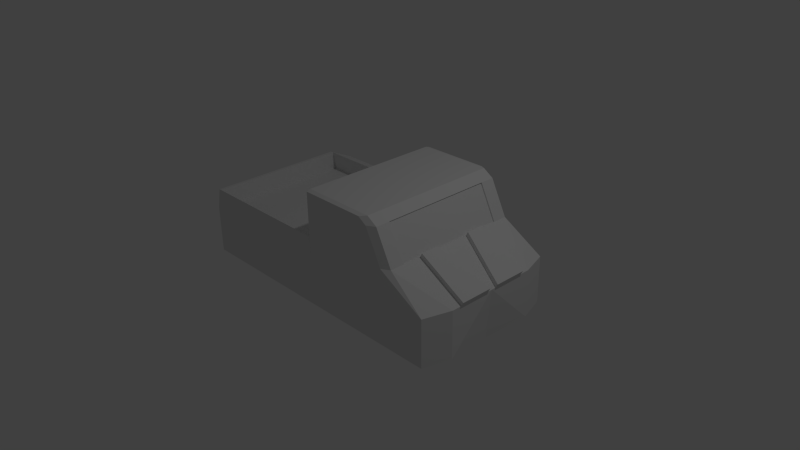 # Source: Model_Jeep.blend  (saved by Blender 2.69.0; exported with 4.5.12 LTS)
import bpy
from mathutils import Matrix  # noqa: F401  (used for matrix-valued properties, if any)

bpy.ops.wm.read_factory_settings(use_empty=True)
scene = bpy.context.scene
scene.name = 'Scene'

# ---- collections
col_collection_1 = bpy.data.collections.new('Collection 1'); scene.collection.children.link(col_collection_1)

# ---- materials (node trees are filled in below, after node groups)
mat_material = bpy.data.materials.new('Material')
mat_material.alpha_threshold = 0.0
mat_material.use_transparent_shadow = False
mat_material.roughness = 0.5
mat_material.line_color = (0.0, 0.0, 0.0, 1.0)

# ---- material node trees

# ---- world
world_world = bpy.data.worlds.new('World'); scene.world = world_world
world_world.color = (0.05088, 0.05088, 0.05088)
world_world.use_sun_shadow = False
world_world.sun_shadow_jitter_overblur = 0.0
world_world.cycles.sampling_method = 'MANUAL'
world_world.cycles.sample_map_resolution = 256

# ---- cameras
cam_camera = bpy.data.cameras.new('Camera')
cam_camera.clip_end = 100.0
cam_camera.lens = 35.0
cam_camera.sensor_width = 32.0
cam_camera.sensor_height = 18.0
cam_camera.ortho_scale = 7.314
cam_camera.dof.focus_distance = 0.0
cam_camera.dof.aperture_fstop = 128.0

# ---- lights
light_lamp = bpy.data.lights.new('Lamp', 'POINT')
light_lamp.transmission_factor = 0.0
light_lamp.cutoff_distance = 30.0
light_lamp.energy = 100.0
light_lamp.shadow_buffer_clip_start = 1.001
light_lamp.shadow_soft_size = 0.1
light_lamp.shadow_maximum_resolution = 0.006
light_lamp.use_absolute_resolution = True
light_lamp.cycles.use_multiple_importance_sampling = False

# ---- meshes
me_cube = bpy.data.meshes.new('Cube')
me_cube.from_pydata([(-1.0, 1.0, -1.0), (-1.0, 1.0, 1.0), (1.0, 0.0, 1.0), (2.384e-07, 1.0, 1.0), (-1.0, 1.788e-07, 1.0), (-1.49e-07, -1.788e-07, 1.0), (1.0, 0.5013, 1.0), (4.47e-08, 0.5, 1.0), (0.5694, -3.576e-07, 3.541), (0.5694, 0.5, 3.541), (-1.49e-07, -1.788e-07, 3.819), (4.47e-08, 0.5, 3.819), (0.5, -3.576e-07, 3.819), (0.5, 0.5, 3.819), (0.965, 0.0, -1.124), (1.0, 0.5758, 1.0), (0.6806, -4.47e-07, 2.134), (0.9087, 0.0, -1.124), (1.0, 0.06115, 1.0), (0.5694, 0.25, 3.541), (0.5694, 0.75, 3.541), (0.6806, 0.5, 2.134), (0.6806, 0.25, 2.134), (0.6806, 0.75, 2.134), (0.9437, 1.0, -1.0), (1.0, 0.6335, -1.0), (1.0, 0.6335, 1.0), (0.9437, 1.0, 0.9922), (0.5137, 1.0, 3.532), (0.5694, 0.9437, 3.541), (2.166e-07, 0.9437, 3.819), (2.384e-07, 1.0, 3.762), (0.5, 0.9437, 3.819), (0.4561, 1.0, 3.762), (0.6806, 0.9437, 2.134), (0.6249, 1.0, 2.124), (1.015, 0.5013, 1.163), (1.015, 0.06115, 1.163), (0.6953, 0.5, 2.298), (0.6953, 0.25, 2.298), (-1.0, 0.0, -1.0), (0.9087, 0.0, -1.124), (0.9437, 1.0, -1.0), (-0.8058, 1.036, -0.5707), (-0.8058, 1.036, 1.096), (0.02746, 1.036, 1.096), (0.8138, 1.036, -0.5707), (0.8138, 1.036, 1.089), (0.4555, 1.036, 3.206), (0.02746, 1.036, 3.398), (0.4075, 1.036, 3.398), (0.5482, 1.036, 2.032), (0.5614, 0.0, 3.516), (0.5614, 0.5, 3.516), (0.6726, 0.0, 2.109), (0.5614, 0.25, 3.516), (0.5614, 0.75, 3.516), (0.6726, 0.5, 2.109), (0.6726, 0.25, 2.109), (0.6726, 0.75, 2.109), (-1.0, 0.9621, 1.82), (2.384e-07, 0.9621, 1.82), (-0.8058, 0.9986, 1.916), (0.02746, 0.9986, 1.916), (-1.0, 0.0, 1.0), (-1.0, 0.0, 1.82), (-0.9768, 1.0, 1.0), (-0.9768, 0.9621, 1.82), (-0.9768, 0.0, 1.0), (-0.9768, 0.0, 1.82)], [], [(24, 0, 43, 46), (26, 34, 23, 15), (18, 2, 25, 26, 15, 6), (14, 25, 2), (3, 1, 4, 5, 7), (8, 19, 9, 13, 12), (22, 21, 57, 58), (21, 23, 59, 57), (34, 29, 20, 23), (13, 11, 10, 12), (3, 7, 11, 30, 31), (7, 5, 10, 11), (9, 20, 29, 32, 13), (18, 22, 16, 2), (22, 18, 37, 39), (23, 20, 56, 59), (15, 23, 21, 6), (3, 31, 49, 45), (32, 30, 11, 13), (24, 27, 26, 25), (34, 26, 27, 35), (28, 33, 32, 29), (33, 31, 30, 32), (35, 28, 29, 34), (24, 25, 14, 17), (36, 38, 39, 37), (21, 22, 39, 38), (18, 6, 36, 37), (6, 21, 38, 36), (1, 0, 4), (17, 0, 40, 41), (47, 46, 43, 44, 45, 48, 51), (48, 45, 49, 50), (24, 17, 41, 42), (0, 40, 4), (0, 24, 42, 41, 40), (28, 35, 51, 48), (31, 33, 50, 49), (33, 28, 48, 50), (35, 27, 47, 51), (27, 24, 46, 47), (44, 1, 60, 62), (0, 1, 44, 43), (58, 55, 52, 54), (59, 56, 53, 57), (57, 53, 55, 58), (16, 22, 58, 54), (20, 9, 53, 56), (9, 19, 55, 53), (19, 8, 52, 55), (60, 61, 63, 62), (45, 44, 62, 63), (3, 45, 63, 61), (1, 3, 61, 60), (60, 65, 69, 67), (66, 67, 69, 68), (64, 1, 66, 68), (1, 60, 67, 66), (4, 65, 60, 1)])
me_cube.materials.append(mat_material)
me_cube.use_remesh_preserve_volume = False
me_cube.use_remesh_preserve_attributes = False
me_cube.use_mirror_vertex_groups = False
me_cube.update()

# ---- objects
ob_cube = bpy.data.objects.new('Cube', me_cube)
ob_lamp = bpy.data.objects.new('Lamp', light_lamp)
ob_camera = bpy.data.objects.new('Camera', cam_camera)

# ---- transforms, parenting, visibility, modifiers, constraints
ob_cube.location = (0.0, 0.0, 0.0)
ob_cube.scale = (2.0, 1.0, 0.3183)
ob_cube.lock_rotations_4d = False
ob_cube.empty_display_type = 'ARROWS'
ob_cube.lineart.crease_threshold = 0.0
_m = ob_cube.modifiers.new('Mirror', 'MIRROR')
_m.use_axis = (False, True, False)
_m.use_clip = True
ob_lamp.location = (4.076, 1.005, 5.904)
ob_lamp.rotation_euler = (0.6503, 0.05522, 1.866)
ob_lamp.lock_rotations_4d = False
ob_lamp.empty_display_type = 'ARROWS'
ob_lamp.color = (0.0, 0.0, 0.0, 0.0)
ob_lamp.lineart.crease_threshold = 0.0
ob_camera.location = (7.481, -6.508, 5.344)
ob_camera.rotation_euler = (1.109, 0.01082, 0.8149)
ob_camera.lock_rotations_4d = False
ob_camera.empty_display_type = 'ARROWS'
ob_camera.color = (0.0, 0.0, 0.0, 0.0)
ob_camera.display_type = 'WIRE'
ob_camera.lineart.crease_threshold = 0.0

# ---- collection membership
col_collection_1.objects.link(ob_cube)
col_collection_1.objects.link(ob_lamp)
col_collection_1.objects.link(ob_camera)

# ---- scene / render settings (as saved in the file)
scene.camera = ob_camera
scene.frame_start = 1; scene.frame_end = 250; scene.frame_set(1)
scene.render.engine = 'BLENDER_EEVEE_NEXT'
scene.render.image_settings.compression = 90
scene.render.resolution_percentage = 50
scene.render.dither_intensity = 0.0
scene.cycles.use_denoising = False
scene.cycles.samples = 10
scene.cycles.sampling_pattern = 'TABULATED_SOBOL'
scene.cycles.light_sampling_threshold = 0.0
scene.cycles.use_adaptive_sampling = False
scene.cycles.use_light_tree = False
scene.cycles.blur_glossy = 0.0
scene.cycles.volume_bounces = 1
scene.cycles.pixel_filter_type = 'GAUSSIAN'
scene.cycles.sample_clamp_indirect = 0.0
scene.view_settings.view_transform = 'Standard'
bpy.context.view_layer.update()
